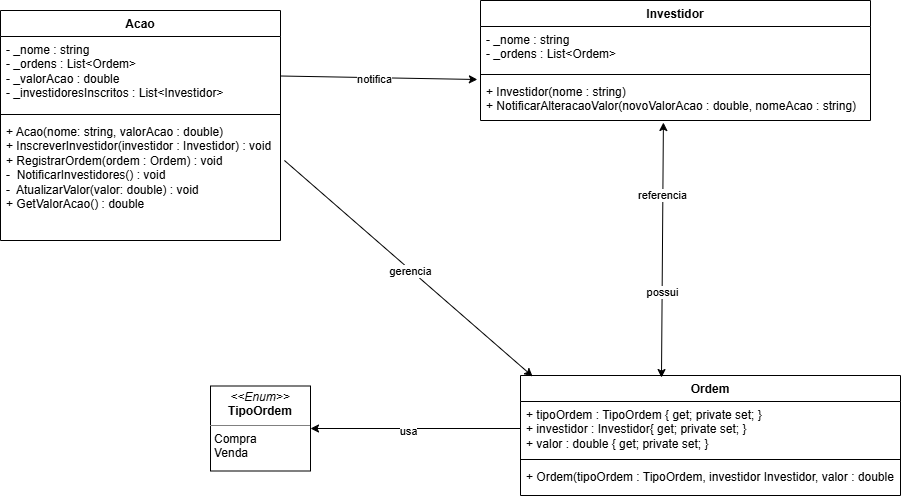

The diagram above was exported from draw.io. Its source (the exported page's mxGraphModel, read from the mxfile embedded in the PNG):
<mxGraphModel dx="1489" dy="803" grid="1" gridSize="10" guides="1" tooltips="1" connect="1" arrows="1" fold="1" page="1" pageScale="1" pageWidth="827" pageHeight="1169" math="0" shadow="0">
  <root>
    <mxCell id="0" />
    <mxCell id="1" parent="0" />
    <mxCell id="RrKQ6araLQYQOX3uaOa--1" parent="1" style="swimlane;fontStyle=1;align=center;verticalAlign=top;childLayout=stackLayout;horizontal=1;startSize=26;horizontalStack=0;resizeParent=1;resizeParentMax=0;resizeLast=0;collapsible=1;marginBottom=0;whiteSpace=wrap;html=1;" value="Acao" vertex="1">
      <mxGeometry height="230" width="280" x="190" y="100" as="geometry" />
    </mxCell>
    <mxCell id="RrKQ6araLQYQOX3uaOa--2" parent="RrKQ6araLQYQOX3uaOa--1" style="text;strokeColor=none;fillColor=none;align=left;verticalAlign=top;spacingLeft=4;spacingRight=4;overflow=hidden;rotatable=0;points=[[0,0.5],[1,0.5]];portConstraint=eastwest;whiteSpace=wrap;html=1;" value="- _nome : string&lt;div&gt;- _ordens : List&amp;lt;Ordem&amp;gt;&lt;/div&gt;&lt;div&gt;- _valorAcao : double&lt;/div&gt;&lt;div&gt;- _investidoresInscritos : List&amp;lt;Investidor&amp;gt;&lt;/div&gt;" vertex="1">
      <mxGeometry height="74" width="280" y="26" as="geometry" />
    </mxCell>
    <mxCell id="RrKQ6araLQYQOX3uaOa--3" parent="RrKQ6araLQYQOX3uaOa--1" style="line;strokeWidth=1;fillColor=none;align=left;verticalAlign=middle;spacingTop=-1;spacingLeft=3;spacingRight=3;rotatable=0;labelPosition=right;points=[];portConstraint=eastwest;strokeColor=inherit;" value="" vertex="1">
      <mxGeometry height="8" width="280" y="100" as="geometry" />
    </mxCell>
    <mxCell id="RrKQ6araLQYQOX3uaOa--4" parent="RrKQ6araLQYQOX3uaOa--1" style="text;strokeColor=none;fillColor=none;align=left;verticalAlign=top;spacingLeft=4;spacingRight=4;overflow=hidden;rotatable=0;points=[[0,0.5],[1,0.5]];portConstraint=eastwest;whiteSpace=wrap;html=1;" value="+ Acao(nome: string, valorAcao : double)&lt;div&gt;+ InscreverInvestidor(investidor : Investidor) : void&lt;/div&gt;&lt;div&gt;+ RegistrarOrdem(ordem : Ordem) : void&lt;/div&gt;&lt;div&gt;-&amp;nbsp; NotificarInvestidores() : void&lt;/div&gt;&lt;div&gt;-&amp;nbsp; AtualizarValor(valor: double) : void&lt;/div&gt;&lt;div&gt;+ GetValorAcao() : double&lt;/div&gt;" vertex="1">
      <mxGeometry height="122" width="280" y="108" as="geometry" />
    </mxCell>
    <mxCell id="TYdCsCqFudRmQk5zcQT5-1" parent="1" style="swimlane;fontStyle=1;align=center;verticalAlign=top;childLayout=stackLayout;horizontal=1;startSize=26;horizontalStack=0;resizeParent=1;resizeParentMax=0;resizeLast=0;collapsible=1;marginBottom=0;whiteSpace=wrap;html=1;" value="Investidor" vertex="1">
      <mxGeometry height="120" width="390" x="670" y="90" as="geometry" />
    </mxCell>
    <mxCell id="TYdCsCqFudRmQk5zcQT5-2" parent="TYdCsCqFudRmQk5zcQT5-1" style="text;strokeColor=none;fillColor=none;align=left;verticalAlign=top;spacingLeft=4;spacingRight=4;overflow=hidden;rotatable=0;points=[[0,0.5],[1,0.5]];portConstraint=eastwest;whiteSpace=wrap;html=1;" value="- _nome : string&lt;div&gt;- _ordens : List&amp;lt;Ordem&amp;gt;&lt;/div&gt;" vertex="1">
      <mxGeometry height="44" width="390" y="26" as="geometry" />
    </mxCell>
    <mxCell id="TYdCsCqFudRmQk5zcQT5-3" parent="TYdCsCqFudRmQk5zcQT5-1" style="line;strokeWidth=1;fillColor=none;align=left;verticalAlign=middle;spacingTop=-1;spacingLeft=3;spacingRight=3;rotatable=0;labelPosition=right;points=[];portConstraint=eastwest;strokeColor=inherit;" value="" vertex="1">
      <mxGeometry height="8" width="390" y="70" as="geometry" />
    </mxCell>
    <mxCell id="TYdCsCqFudRmQk5zcQT5-4" parent="TYdCsCqFudRmQk5zcQT5-1" style="text;strokeColor=none;fillColor=none;align=left;verticalAlign=top;spacingLeft=4;spacingRight=4;overflow=hidden;rotatable=0;points=[[0,0.5],[1,0.5]];portConstraint=eastwest;whiteSpace=wrap;html=1;" value="+ Investidor(nome : string)&lt;div&gt;+ NotificarAlteracaoValor(novoValorAcao : double, nomeAcao : string)&lt;/div&gt;" vertex="1">
      <mxGeometry height="42" width="390" y="78" as="geometry" />
    </mxCell>
    <mxCell id="TYdCsCqFudRmQk5zcQT5-9" parent="1" style="swimlane;fontStyle=1;align=center;verticalAlign=top;childLayout=stackLayout;horizontal=1;startSize=26;horizontalStack=0;resizeParent=1;resizeParentMax=0;resizeLast=0;collapsible=1;marginBottom=0;whiteSpace=wrap;html=1;" value="Ordem" vertex="1">
      <mxGeometry height="120" width="380" x="710" y="465" as="geometry">
        <mxRectangle height="30" width="80" x="710" y="465" as="alternateBounds" />
      </mxGeometry>
    </mxCell>
    <mxCell id="TYdCsCqFudRmQk5zcQT5-10" parent="TYdCsCqFudRmQk5zcQT5-9" style="text;strokeColor=none;fillColor=none;align=left;verticalAlign=top;spacingLeft=4;spacingRight=4;overflow=hidden;rotatable=0;points=[[0,0.5],[1,0.5]];portConstraint=eastwest;whiteSpace=wrap;html=1;" value="+ tipoOrdem : TipoOrdem { get; private set; }&lt;div&gt;+ investidor : Investidor{ get; private set; }&lt;/div&gt;&lt;div&gt;+ valor : double { get; private set; }&lt;/div&gt;" vertex="1">
      <mxGeometry height="54" width="380" y="26" as="geometry" />
    </mxCell>
    <mxCell id="TYdCsCqFudRmQk5zcQT5-11" parent="TYdCsCqFudRmQk5zcQT5-9" style="line;strokeWidth=1;fillColor=none;align=left;verticalAlign=middle;spacingTop=-1;spacingLeft=3;spacingRight=3;rotatable=0;labelPosition=right;points=[];portConstraint=eastwest;strokeColor=inherit;" value="" vertex="1">
      <mxGeometry height="8" width="380" y="80" as="geometry" />
    </mxCell>
    <mxCell id="TYdCsCqFudRmQk5zcQT5-12" parent="TYdCsCqFudRmQk5zcQT5-9" style="text;strokeColor=none;fillColor=none;align=left;verticalAlign=top;spacingLeft=4;spacingRight=4;overflow=hidden;rotatable=0;points=[[0,0.5],[1,0.5]];portConstraint=eastwest;whiteSpace=wrap;html=1;" value="+ Ordem(tipoOrdem : TipoOrdem, investidor Investidor, valor : double" vertex="1">
      <mxGeometry height="32" width="380" y="88" as="geometry" />
    </mxCell>
    <mxCell id="TYdCsCqFudRmQk5zcQT5-13" parent="1" style="verticalAlign=top;align=left;overflow=fill;html=1;whiteSpace=wrap;" value="&lt;p style=&quot;margin:0px;margin-top:4px;text-align:center;&quot;&gt;&lt;i&gt;&amp;lt;&amp;lt;Enum&amp;gt;&amp;gt;&lt;/i&gt;&lt;br&gt;&lt;b&gt;TipoOrdem&lt;/b&gt;&lt;/p&gt;&lt;hr size=&quot;1&quot; style=&quot;border-style:solid;&quot;&gt;&lt;p style=&quot;margin:0px;margin-left:4px;&quot;&gt;Compra&lt;/p&gt;&lt;p style=&quot;margin:0px;margin-left:4px;&quot;&gt;&lt;span style=&quot;background-color: transparent; color: light-dark(rgb(0, 0, 0), rgb(255, 255, 255));&quot;&gt;Venda&lt;/span&gt;&lt;span style=&quot;background-color: transparent; color: light-dark(rgb(0, 0, 0), rgb(255, 255, 255));&quot;&gt;&amp;nbsp;&lt;/span&gt;&lt;/p&gt;&lt;p style=&quot;margin:0px;margin-left:4px;&quot;&gt;&lt;br&gt;&lt;/p&gt;&lt;p style=&quot;margin:0px;margin-left:4px;&quot;&gt;&lt;br&gt;&lt;/p&gt;&lt;hr size=&quot;1&quot; style=&quot;border-style:solid;&quot;&gt;&lt;p style=&quot;margin:0px;margin-left:4px;&quot;&gt;&lt;br&gt;&lt;/p&gt;" vertex="1">
      <mxGeometry height="85" width="100" x="400" y="475.5" as="geometry" />
    </mxCell>
    <mxCell id="BUqgdt_YGugncvebfykt-3" edge="1" parent="1" source="RrKQ6araLQYQOX3uaOa--4" style="endArrow=classic;html=1;rounded=0;exitX=1.014;exitY=0.344;exitDx=0;exitDy=0;exitPerimeter=0;entryX=0.032;entryY=0.008;entryDx=0;entryDy=0;entryPerimeter=0;" target="TYdCsCqFudRmQk5zcQT5-9" value="">
      <mxGeometry height="50" relative="1" width="50" as="geometry">
        <mxPoint x="600" y="330" as="sourcePoint" />
        <mxPoint x="650" y="280" as="targetPoint" />
      </mxGeometry>
    </mxCell>
    <mxCell id="tTJC_HtLBTFG8q2IVAQz-2" connectable="0" parent="BUqgdt_YGugncvebfykt-3" style="edgeLabel;html=1;align=center;verticalAlign=middle;resizable=0;points=[];" value="gerencia" vertex="1">
      <mxGeometry relative="1" x="0.0185" y="-1" as="geometry">
        <mxPoint as="offset" />
      </mxGeometry>
    </mxCell>
    <mxCell id="BUqgdt_YGugncvebfykt-4" edge="1" parent="1" source="RrKQ6araLQYQOX3uaOa--2" style="endArrow=classic;html=1;rounded=0;entryX=-0.008;entryY=0.024;entryDx=0;entryDy=0;entryPerimeter=0;" target="TYdCsCqFudRmQk5zcQT5-4" value="">
      <mxGeometry height="50" relative="1" width="50" as="geometry">
        <mxPoint x="480" y="180" as="sourcePoint" />
        <mxPoint x="530" y="130" as="targetPoint" />
      </mxGeometry>
    </mxCell>
    <mxCell id="tTJC_HtLBTFG8q2IVAQz-1" connectable="0" parent="BUqgdt_YGugncvebfykt-4" style="edgeLabel;html=1;align=center;verticalAlign=middle;resizable=0;points=[];" value="notifica" vertex="1">
      <mxGeometry relative="1" x="-0.059" y="-2" as="geometry">
        <mxPoint y="-1" as="offset" />
      </mxGeometry>
    </mxCell>
    <mxCell id="BUqgdt_YGugncvebfykt-6" edge="1" parent="1" source="TYdCsCqFudRmQk5zcQT5-9" style="endArrow=classic;startArrow=classic;html=1;rounded=0;entryX=0.469;entryY=1.048;entryDx=0;entryDy=0;entryPerimeter=0;exitX=0.371;exitY=0.017;exitDx=0;exitDy=0;exitPerimeter=0;" target="TYdCsCqFudRmQk5zcQT5-4" value="">
      <mxGeometry height="50" relative="1" width="50" as="geometry">
        <mxPoint x="850" y="350" as="sourcePoint" />
        <mxPoint x="900" y="300" as="targetPoint" />
      </mxGeometry>
    </mxCell>
    <mxCell id="tTJC_HtLBTFG8q2IVAQz-3" connectable="0" parent="BUqgdt_YGugncvebfykt-6" style="edgeLabel;html=1;align=center;verticalAlign=middle;resizable=0;points=[];" value="referencia" vertex="1">
      <mxGeometry relative="1" x="0.437" y="1" as="geometry">
        <mxPoint as="offset" />
      </mxGeometry>
    </mxCell>
    <mxCell id="tTJC_HtLBTFG8q2IVAQz-4" connectable="0" parent="BUqgdt_YGugncvebfykt-6" style="edgeLabel;html=1;align=center;verticalAlign=middle;resizable=0;points=[];" value="possui" vertex="1">
      <mxGeometry relative="1" x="-0.3315" as="geometry">
        <mxPoint as="offset" />
      </mxGeometry>
    </mxCell>
    <mxCell id="BUqgdt_YGugncvebfykt-7" edge="1" parent="1" source="TYdCsCqFudRmQk5zcQT5-10" style="endArrow=classic;html=1;rounded=0;entryX=1;entryY=0.5;entryDx=0;entryDy=0;exitX=0;exitY=0.5;exitDx=0;exitDy=0;" target="TYdCsCqFudRmQk5zcQT5-13" value="">
      <mxGeometry height="50" relative="1" width="50" as="geometry">
        <mxPoint x="590" y="590" as="sourcePoint" />
        <mxPoint x="640" y="540" as="targetPoint" />
      </mxGeometry>
    </mxCell>
    <mxCell id="tTJC_HtLBTFG8q2IVAQz-5" connectable="0" parent="BUqgdt_YGugncvebfykt-7" style="edgeLabel;html=1;align=center;verticalAlign=middle;resizable=0;points=[];" value="usa" vertex="1">
      <mxGeometry relative="1" x="0.08" y="2" as="geometry">
        <mxPoint as="offset" />
      </mxGeometry>
    </mxCell>
  </root>
</mxGraphModel>